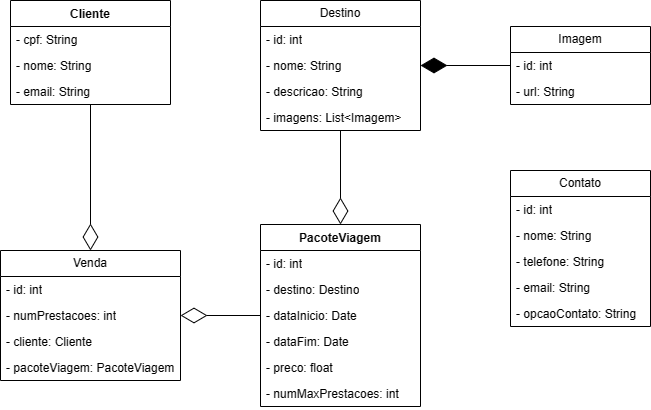

The diagram above was exported from draw.io. Its source (the exported page's mxGraphModel, read from the mxfile embedded in the PNG):
<mxGraphModel dx="872" dy="481" grid="1" gridSize="10" guides="1" tooltips="1" connect="1" arrows="1" fold="1" page="1" pageScale="1" pageWidth="827" pageHeight="1169" math="0" shadow="0">
  <root>
    <mxCell id="0" />
    <mxCell id="1" parent="0" />
    <mxCell id="SxIwZ3wvn8Gm-Ma4b8eh-1" value="Cliente" style="swimlane;fontStyle=1;align=center;verticalAlign=top;childLayout=stackLayout;horizontal=1;startSize=26;horizontalStack=0;resizeParent=1;resizeParentMax=0;resizeLast=0;collapsible=1;marginBottom=0;whiteSpace=wrap;html=1;" parent="1" vertex="1">
      <mxGeometry x="50" y="40" width="160" height="104" as="geometry" />
    </mxCell>
    <mxCell id="SxIwZ3wvn8Gm-Ma4b8eh-2" value="- cpf: String" style="text;strokeColor=none;fillColor=none;align=left;verticalAlign=top;spacingLeft=4;spacingRight=4;overflow=hidden;rotatable=0;points=[[0,0.5],[1,0.5]];portConstraint=eastwest;whiteSpace=wrap;html=1;" parent="SxIwZ3wvn8Gm-Ma4b8eh-1" vertex="1">
      <mxGeometry y="26" width="160" height="26" as="geometry" />
    </mxCell>
    <mxCell id="SxIwZ3wvn8Gm-Ma4b8eh-5" value="- nome: String" style="text;strokeColor=none;fillColor=none;align=left;verticalAlign=top;spacingLeft=4;spacingRight=4;overflow=hidden;rotatable=0;points=[[0,0.5],[1,0.5]];portConstraint=eastwest;whiteSpace=wrap;html=1;" parent="SxIwZ3wvn8Gm-Ma4b8eh-1" vertex="1">
      <mxGeometry y="52" width="160" height="26" as="geometry" />
    </mxCell>
    <mxCell id="SxIwZ3wvn8Gm-Ma4b8eh-6" value="- email: String" style="text;strokeColor=none;fillColor=none;align=left;verticalAlign=top;spacingLeft=4;spacingRight=4;overflow=hidden;rotatable=0;points=[[0,0.5],[1,0.5]];portConstraint=eastwest;whiteSpace=wrap;html=1;" parent="SxIwZ3wvn8Gm-Ma4b8eh-1" vertex="1">
      <mxGeometry y="78" width="160" height="26" as="geometry" />
    </mxCell>
    <mxCell id="SxIwZ3wvn8Gm-Ma4b8eh-7" value="PacoteViagem" style="swimlane;fontStyle=1;align=center;verticalAlign=top;childLayout=stackLayout;horizontal=1;startSize=26;horizontalStack=0;resizeParent=1;resizeParentMax=0;resizeLast=0;collapsible=1;marginBottom=0;whiteSpace=wrap;html=1;" parent="1" vertex="1">
      <mxGeometry x="300" y="264" width="160" height="182" as="geometry" />
    </mxCell>
    <mxCell id="SxIwZ3wvn8Gm-Ma4b8eh-8" value="- id: int" style="text;strokeColor=none;fillColor=none;align=left;verticalAlign=top;spacingLeft=4;spacingRight=4;overflow=hidden;rotatable=0;points=[[0,0.5],[1,0.5]];portConstraint=eastwest;whiteSpace=wrap;html=1;" parent="SxIwZ3wvn8Gm-Ma4b8eh-7" vertex="1">
      <mxGeometry y="26" width="160" height="26" as="geometry" />
    </mxCell>
    <mxCell id="SxIwZ3wvn8Gm-Ma4b8eh-11" value="- destino: Destino" style="text;strokeColor=none;fillColor=none;align=left;verticalAlign=top;spacingLeft=4;spacingRight=4;overflow=hidden;rotatable=0;points=[[0,0.5],[1,0.5]];portConstraint=eastwest;whiteSpace=wrap;html=1;" parent="SxIwZ3wvn8Gm-Ma4b8eh-7" vertex="1">
      <mxGeometry y="52" width="160" height="26" as="geometry" />
    </mxCell>
    <mxCell id="SxIwZ3wvn8Gm-Ma4b8eh-12" value="- dataInicio: Date" style="text;strokeColor=none;fillColor=none;align=left;verticalAlign=top;spacingLeft=4;spacingRight=4;overflow=hidden;rotatable=0;points=[[0,0.5],[1,0.5]];portConstraint=eastwest;whiteSpace=wrap;html=1;" parent="SxIwZ3wvn8Gm-Ma4b8eh-7" vertex="1">
      <mxGeometry y="78" width="160" height="26" as="geometry" />
    </mxCell>
    <mxCell id="SxIwZ3wvn8Gm-Ma4b8eh-13" value="- dataFim: Date" style="text;strokeColor=none;fillColor=none;align=left;verticalAlign=top;spacingLeft=4;spacingRight=4;overflow=hidden;rotatable=0;points=[[0,0.5],[1,0.5]];portConstraint=eastwest;whiteSpace=wrap;html=1;" parent="SxIwZ3wvn8Gm-Ma4b8eh-7" vertex="1">
      <mxGeometry y="104" width="160" height="26" as="geometry" />
    </mxCell>
    <mxCell id="SxIwZ3wvn8Gm-Ma4b8eh-14" value="- preco: float" style="text;strokeColor=none;fillColor=none;align=left;verticalAlign=top;spacingLeft=4;spacingRight=4;overflow=hidden;rotatable=0;points=[[0,0.5],[1,0.5]];portConstraint=eastwest;whiteSpace=wrap;html=1;" parent="SxIwZ3wvn8Gm-Ma4b8eh-7" vertex="1">
      <mxGeometry y="130" width="160" height="26" as="geometry" />
    </mxCell>
    <mxCell id="SxIwZ3wvn8Gm-Ma4b8eh-17" value="- numMaxPrestacoes: int" style="text;strokeColor=none;fillColor=none;align=left;verticalAlign=top;spacingLeft=4;spacingRight=4;overflow=hidden;rotatable=0;points=[[0,0.5],[1,0.5]];portConstraint=eastwest;whiteSpace=wrap;html=1;" parent="SxIwZ3wvn8Gm-Ma4b8eh-7" vertex="1">
      <mxGeometry y="156" width="160" height="26" as="geometry" />
    </mxCell>
    <mxCell id="2gQEJZ2wPZN_VRx-jOZV-1" value="Venda" style="swimlane;fontStyle=0;childLayout=stackLayout;horizontal=1;startSize=26;fillColor=none;horizontalStack=0;resizeParent=1;resizeParentMax=0;resizeLast=0;collapsible=1;marginBottom=0;whiteSpace=wrap;html=1;" vertex="1" parent="1">
      <mxGeometry x="40" y="290" width="180" height="130" as="geometry" />
    </mxCell>
    <mxCell id="2gQEJZ2wPZN_VRx-jOZV-2" value="- id: int" style="text;strokeColor=none;fillColor=none;align=left;verticalAlign=top;spacingLeft=4;spacingRight=4;overflow=hidden;rotatable=0;points=[[0,0.5],[1,0.5]];portConstraint=eastwest;whiteSpace=wrap;html=1;" vertex="1" parent="2gQEJZ2wPZN_VRx-jOZV-1">
      <mxGeometry y="26" width="180" height="26" as="geometry" />
    </mxCell>
    <mxCell id="2gQEJZ2wPZN_VRx-jOZV-5" value="- numPrestacoes: int" style="text;strokeColor=none;fillColor=none;align=left;verticalAlign=top;spacingLeft=4;spacingRight=4;overflow=hidden;rotatable=0;points=[[0,0.5],[1,0.5]];portConstraint=eastwest;whiteSpace=wrap;html=1;" vertex="1" parent="2gQEJZ2wPZN_VRx-jOZV-1">
      <mxGeometry y="52" width="180" height="26" as="geometry" />
    </mxCell>
    <mxCell id="2gQEJZ2wPZN_VRx-jOZV-3" value="- cliente: Cliente" style="text;strokeColor=none;fillColor=none;align=left;verticalAlign=top;spacingLeft=4;spacingRight=4;overflow=hidden;rotatable=0;points=[[0,0.5],[1,0.5]];portConstraint=eastwest;whiteSpace=wrap;html=1;" vertex="1" parent="2gQEJZ2wPZN_VRx-jOZV-1">
      <mxGeometry y="78" width="180" height="26" as="geometry" />
    </mxCell>
    <mxCell id="2gQEJZ2wPZN_VRx-jOZV-4" value="- pacoteViagem: PacoteViagem" style="text;strokeColor=none;fillColor=none;align=left;verticalAlign=top;spacingLeft=4;spacingRight=4;overflow=hidden;rotatable=0;points=[[0,0.5],[1,0.5]];portConstraint=eastwest;whiteSpace=wrap;html=1;" vertex="1" parent="2gQEJZ2wPZN_VRx-jOZV-1">
      <mxGeometry y="104" width="180" height="26" as="geometry" />
    </mxCell>
    <mxCell id="2gQEJZ2wPZN_VRx-jOZV-6" value="Destino" style="swimlane;fontStyle=0;childLayout=stackLayout;horizontal=1;startSize=26;fillColor=none;horizontalStack=0;resizeParent=1;resizeParentMax=0;resizeLast=0;collapsible=1;marginBottom=0;whiteSpace=wrap;html=1;" vertex="1" parent="1">
      <mxGeometry x="300" y="40" width="160" height="130" as="geometry" />
    </mxCell>
    <mxCell id="2gQEJZ2wPZN_VRx-jOZV-7" value="- id: int" style="text;strokeColor=none;fillColor=none;align=left;verticalAlign=top;spacingLeft=4;spacingRight=4;overflow=hidden;rotatable=0;points=[[0,0.5],[1,0.5]];portConstraint=eastwest;whiteSpace=wrap;html=1;" vertex="1" parent="2gQEJZ2wPZN_VRx-jOZV-6">
      <mxGeometry y="26" width="160" height="26" as="geometry" />
    </mxCell>
    <mxCell id="2gQEJZ2wPZN_VRx-jOZV-8" value="- nome: String" style="text;strokeColor=none;fillColor=none;align=left;verticalAlign=top;spacingLeft=4;spacingRight=4;overflow=hidden;rotatable=0;points=[[0,0.5],[1,0.5]];portConstraint=eastwest;whiteSpace=wrap;html=1;" vertex="1" parent="2gQEJZ2wPZN_VRx-jOZV-6">
      <mxGeometry y="52" width="160" height="26" as="geometry" />
    </mxCell>
    <mxCell id="2gQEJZ2wPZN_VRx-jOZV-9" value="- descricao: String" style="text;strokeColor=none;fillColor=none;align=left;verticalAlign=top;spacingLeft=4;spacingRight=4;overflow=hidden;rotatable=0;points=[[0,0.5],[1,0.5]];portConstraint=eastwest;whiteSpace=wrap;html=1;" vertex="1" parent="2gQEJZ2wPZN_VRx-jOZV-6">
      <mxGeometry y="78" width="160" height="26" as="geometry" />
    </mxCell>
    <mxCell id="2gQEJZ2wPZN_VRx-jOZV-24" value="- imagens: List&amp;lt;Imagem&amp;gt;" style="text;strokeColor=none;fillColor=none;align=left;verticalAlign=top;spacingLeft=4;spacingRight=4;overflow=hidden;rotatable=0;points=[[0,0.5],[1,0.5]];portConstraint=eastwest;whiteSpace=wrap;html=1;" vertex="1" parent="2gQEJZ2wPZN_VRx-jOZV-6">
      <mxGeometry y="104" width="160" height="26" as="geometry" />
    </mxCell>
    <mxCell id="2gQEJZ2wPZN_VRx-jOZV-10" value="Imagem" style="swimlane;fontStyle=0;childLayout=stackLayout;horizontal=1;startSize=26;fillColor=none;horizontalStack=0;resizeParent=1;resizeParentMax=0;resizeLast=0;collapsible=1;marginBottom=0;whiteSpace=wrap;html=1;" vertex="1" parent="1">
      <mxGeometry x="550" y="66" width="140" height="78" as="geometry" />
    </mxCell>
    <mxCell id="2gQEJZ2wPZN_VRx-jOZV-11" value="- id: int" style="text;strokeColor=none;fillColor=none;align=left;verticalAlign=top;spacingLeft=4;spacingRight=4;overflow=hidden;rotatable=0;points=[[0,0.5],[1,0.5]];portConstraint=eastwest;whiteSpace=wrap;html=1;" vertex="1" parent="2gQEJZ2wPZN_VRx-jOZV-10">
      <mxGeometry y="26" width="140" height="26" as="geometry" />
    </mxCell>
    <mxCell id="2gQEJZ2wPZN_VRx-jOZV-12" value="- url: String" style="text;strokeColor=none;fillColor=none;align=left;verticalAlign=top;spacingLeft=4;spacingRight=4;overflow=hidden;rotatable=0;points=[[0,0.5],[1,0.5]];portConstraint=eastwest;whiteSpace=wrap;html=1;" vertex="1" parent="2gQEJZ2wPZN_VRx-jOZV-10">
      <mxGeometry y="52" width="140" height="26" as="geometry" />
    </mxCell>
    <mxCell id="2gQEJZ2wPZN_VRx-jOZV-15" value="" style="endArrow=diamondThin;endFill=0;endSize=24;html=1;rounded=0;" edge="1" parent="1" source="SxIwZ3wvn8Gm-Ma4b8eh-1" target="2gQEJZ2wPZN_VRx-jOZV-1">
      <mxGeometry width="160" relative="1" as="geometry">
        <mxPoint x="190" y="180" as="sourcePoint" />
        <mxPoint x="350" y="180" as="targetPoint" />
      </mxGeometry>
    </mxCell>
    <mxCell id="2gQEJZ2wPZN_VRx-jOZV-16" value="" style="endArrow=diamondThin;endFill=0;endSize=24;html=1;rounded=0;" edge="1" parent="1" source="SxIwZ3wvn8Gm-Ma4b8eh-7" target="2gQEJZ2wPZN_VRx-jOZV-1">
      <mxGeometry width="160" relative="1" as="geometry">
        <mxPoint x="270" y="280" as="sourcePoint" />
        <mxPoint x="430" y="280" as="targetPoint" />
      </mxGeometry>
    </mxCell>
    <mxCell id="2gQEJZ2wPZN_VRx-jOZV-17" value="" style="endArrow=diamondThin;endFill=0;endSize=24;html=1;rounded=0;" edge="1" parent="1" source="2gQEJZ2wPZN_VRx-jOZV-6" target="SxIwZ3wvn8Gm-Ma4b8eh-7">
      <mxGeometry width="160" relative="1" as="geometry">
        <mxPoint x="300" y="270" as="sourcePoint" />
        <mxPoint x="460" y="270" as="targetPoint" />
      </mxGeometry>
    </mxCell>
    <mxCell id="2gQEJZ2wPZN_VRx-jOZV-18" value="" style="endArrow=diamondThin;endFill=1;endSize=24;html=1;rounded=0;" edge="1" parent="1" source="2gQEJZ2wPZN_VRx-jOZV-10" target="2gQEJZ2wPZN_VRx-jOZV-6">
      <mxGeometry width="160" relative="1" as="geometry">
        <mxPoint x="500" y="430" as="sourcePoint" />
        <mxPoint x="660" y="430" as="targetPoint" />
      </mxGeometry>
    </mxCell>
    <mxCell id="2gQEJZ2wPZN_VRx-jOZV-19" value="Contato" style="swimlane;fontStyle=0;childLayout=stackLayout;horizontal=1;startSize=26;fillColor=none;horizontalStack=0;resizeParent=1;resizeParentMax=0;resizeLast=0;collapsible=1;marginBottom=0;whiteSpace=wrap;html=1;" vertex="1" parent="1">
      <mxGeometry x="550" y="210" width="140" height="156" as="geometry" />
    </mxCell>
    <mxCell id="2gQEJZ2wPZN_VRx-jOZV-20" value="- id: int" style="text;strokeColor=none;fillColor=none;align=left;verticalAlign=top;spacingLeft=4;spacingRight=4;overflow=hidden;rotatable=0;points=[[0,0.5],[1,0.5]];portConstraint=eastwest;whiteSpace=wrap;html=1;" vertex="1" parent="2gQEJZ2wPZN_VRx-jOZV-19">
      <mxGeometry y="26" width="140" height="26" as="geometry" />
    </mxCell>
    <mxCell id="2gQEJZ2wPZN_VRx-jOZV-21" value="- nome: String" style="text;strokeColor=none;fillColor=none;align=left;verticalAlign=top;spacingLeft=4;spacingRight=4;overflow=hidden;rotatable=0;points=[[0,0.5],[1,0.5]];portConstraint=eastwest;whiteSpace=wrap;html=1;" vertex="1" parent="2gQEJZ2wPZN_VRx-jOZV-19">
      <mxGeometry y="52" width="140" height="26" as="geometry" />
    </mxCell>
    <mxCell id="2gQEJZ2wPZN_VRx-jOZV-22" value="- telefone: String" style="text;strokeColor=none;fillColor=none;align=left;verticalAlign=top;spacingLeft=4;spacingRight=4;overflow=hidden;rotatable=0;points=[[0,0.5],[1,0.5]];portConstraint=eastwest;whiteSpace=wrap;html=1;" vertex="1" parent="2gQEJZ2wPZN_VRx-jOZV-19">
      <mxGeometry y="78" width="140" height="26" as="geometry" />
    </mxCell>
    <mxCell id="2gQEJZ2wPZN_VRx-jOZV-25" value="- email: String" style="text;strokeColor=none;fillColor=none;align=left;verticalAlign=top;spacingLeft=4;spacingRight=4;overflow=hidden;rotatable=0;points=[[0,0.5],[1,0.5]];portConstraint=eastwest;whiteSpace=wrap;html=1;" vertex="1" parent="2gQEJZ2wPZN_VRx-jOZV-19">
      <mxGeometry y="104" width="140" height="26" as="geometry" />
    </mxCell>
    <mxCell id="2gQEJZ2wPZN_VRx-jOZV-26" value="- opcaoContato: String" style="text;strokeColor=none;fillColor=none;align=left;verticalAlign=top;spacingLeft=4;spacingRight=4;overflow=hidden;rotatable=0;points=[[0,0.5],[1,0.5]];portConstraint=eastwest;whiteSpace=wrap;html=1;" vertex="1" parent="2gQEJZ2wPZN_VRx-jOZV-19">
      <mxGeometry y="130" width="140" height="26" as="geometry" />
    </mxCell>
  </root>
</mxGraphModel>